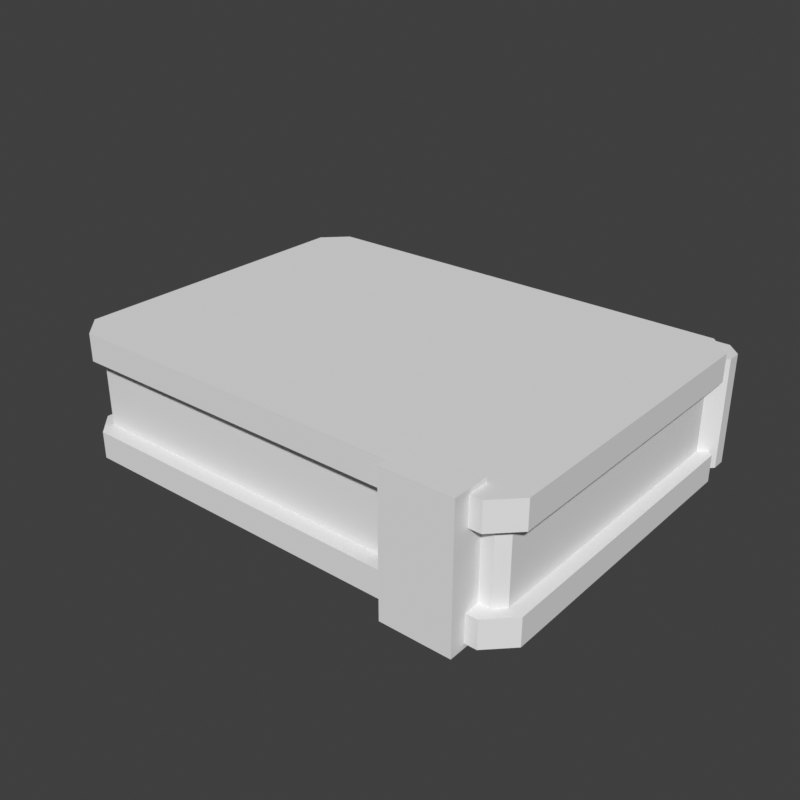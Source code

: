 # Source: accessory_hand_l-book-block.blend  (saved by Blender 5.2.45; exported with 4.5.12 LTS)
import bpy
from mathutils import Matrix  # noqa: F401  (used for matrix-valued properties, if any)

bpy.ops.wm.read_factory_settings(use_empty=True)
scene = bpy.context.scene
scene.name = 'Scene'

# ---- world
world_preview = bpy.data.worlds.new('Preview'); scene.world = world_preview
world_preview.use_nodes = True; world_preview.node_tree.nodes.clear()
_N = world_preview.node_tree.nodes; _L = world_preview.node_tree.links
n0 = _N.new('ShaderNodeBackground'); n0.name = 'Background'; n0.location = (-200, 100)
n0.inputs[0].default_value = (0.05, 0.05, 0.05, 1.0)
n1 = _N.new('ShaderNodeOutputWorld'); n1.name = 'World Output'; n1.location = (200, 100)
_L.new(n0.outputs[0], n1.inputs[0])
n1.is_active_output = True
world_preview.color = (0.807, 0.807, 0.807)

# ---- meshes
me_part_accessory_hand_l = bpy.data.meshes.new('part_accessory_hand_l')
me_part_accessory_hand_l.from_pydata([(0.7542, 0.064, 0.6617), (0.7502, 0.068, 0.6617), (0.5582, 0.068, 0.6617), (0.5542, 0.064, 0.6617), (0.5542, -0.066, 0.6617), (0.5582, -0.07, 0.6617), (0.7502, -0.07, 0.6617), (0.7542, -0.066, 0.6617), (0.7542, 0.064, 0.6937), (0.7502, 0.068, 0.6937), (0.5582, 0.068, 0.6937), (0.5542, 0.064, 0.6937), (0.5542, -0.066, 0.6937), (0.5582, -0.07, 0.6937), (0.7502, -0.07, 0.6937), (0.7542, -0.066, 0.6937), (0.7602, 0.065, 0.6497), (0.7502, 0.075, 0.6497), (0.5602, 0.075, 0.6497), (0.5502, 0.065, 0.6497), (0.5502, -0.067, 0.6497), (0.5602, -0.077, 0.6497), (0.7502, -0.077, 0.6497), (0.7602, -0.067, 0.6497), (0.7602, 0.065, 0.6617), (0.7502, 0.075, 0.6617), (0.5602, 0.075, 0.6617), (0.5502, 0.065, 0.6617), (0.5502, -0.067, 0.6617), (0.5602, -0.077, 0.6617), (0.7502, -0.077, 0.6617), (0.7602, -0.067, 0.6617), (0.7602, 0.065, 0.6937), (0.7502, 0.075, 0.6937), (0.5602, 0.075, 0.6937), (0.5502, 0.065, 0.6937), (0.5502, -0.067, 0.6937), (0.5602, -0.077, 0.6937), (0.7502, -0.077, 0.6937), (0.7602, -0.067, 0.6937), (0.7602, 0.065, 0.7057), (0.7502, 0.075, 0.7057), (0.5602, 0.075, 0.7057), (0.5502, 0.065, 0.7057), (0.5502, -0.067, 0.7057), (0.5602, -0.077, 0.7057), (0.7502, -0.077, 0.7057), (0.7602, -0.067, 0.7057), (0.7602, 0.076, 0.6537), (0.7542, 0.082, 0.6537), (0.5562, 0.082, 0.6537), (0.5502, 0.076, 0.6537), (0.5502, 0.07, 0.6537), (0.5562, 0.064, 0.6537), (0.7542, 0.064, 0.6537), (0.7602, 0.07, 0.6537), (0.7602, 0.076, 0.7017), (0.7542, 0.082, 0.7017), (0.5562, 0.082, 0.7017), (0.5502, 0.076, 0.7017), (0.5502, 0.07, 0.7017), (0.5562, 0.064, 0.7017), (0.7542, 0.064, 0.7017), (0.7602, 0.07, 0.7017), (0.7452, -0.068, 0.6477), (0.7152, -0.068, 0.6477), (0.7152, -0.084, 0.6477), (0.7452, -0.084, 0.6477), (0.7452, -0.068, 0.7077), (0.7152, -0.068, 0.7077), (0.7152, -0.084, 0.7077), (0.7452, -0.084, 0.7077)], [], [(0, 1, 9, 8), (1, 2, 10, 9), (2, 3, 11, 10), (3, 4, 12, 11), (4, 5, 13, 12), (5, 6, 14, 13), (6, 7, 15, 14), (7, 0, 8, 15), (7, 6, 5, 4), (7, 4, 3, 2), (7, 2, 1, 0), (8, 9, 10, 11), (8, 11, 12, 13), (8, 13, 14, 15), (16, 17, 25, 24), (17, 18, 26, 25), (18, 19, 27, 26), (19, 20, 28, 27), (20, 21, 29, 28), (21, 22, 30, 29), (22, 23, 31, 30), (23, 16, 24, 31), (23, 22, 21, 20), (23, 20, 19, 18), (23, 18, 17, 16), (24, 25, 26, 27), (24, 27, 28, 29), (24, 29, 30, 31), (32, 33, 41, 40), (33, 34, 42, 41), (34, 35, 43, 42), (35, 36, 44, 43), (36, 37, 45, 44), (37, 38, 46, 45), (38, 39, 47, 46), (39, 32, 40, 47), (39, 38, 37, 36), (39, 36, 35, 34), (39, 34, 33, 32), (40, 41, 42, 43), (40, 43, 44, 45), (40, 45, 46, 47), (48, 49, 57, 56), (49, 50, 58, 57), (50, 51, 59, 58), (51, 52, 60, 59), (52, 53, 61, 60), (53, 54, 62, 61), (54, 55, 63, 62), (55, 48, 56, 63), (55, 54, 53, 52), (55, 52, 51, 50), (55, 50, 49, 48), (56, 57, 58, 59), (56, 59, 60, 61), (56, 61, 62, 63), (64, 65, 69, 68), (65, 66, 70, 69), (66, 67, 71, 70), (67, 64, 68, 71), (67, 66, 65, 64), (68, 69, 70, 71)])
me_part_accessory_hand_l.update()

# ---- objects
ob_part_accessory_hand_l = bpy.data.objects.new('part_accessory_hand_l', me_part_accessory_hand_l)

# ---- transforms, parenting, visibility, modifiers, constraints
ob_part_accessory_hand_l.location = (0.0, 0.0, 0.0)

# ---- collection membership
scene.collection.objects.link(ob_part_accessory_hand_l)

# ---- scene / render settings (as saved in the file)
scene.frame_start = 1; scene.frame_end = 250; scene.frame_set(1)
scene.render.engine = 'BLENDER_WORKBENCH'
scene.render.image_settings.color_mode = 'RGB'
scene.render.resolution_x = 384
scene.render.resolution_y = 384
scene.render.fps = 30
scene.render.bake_bias = 0.0
scene.render.bake_samples = 0
scene.render.compositor_device = 'GPU'
scene.eevee.use_volume_custom_range = False
scene.eevee.fast_gi_thickness_near = 0.1
scene.eevee.fast_gi_thickness_far = 0.0
scene.eevee.ray_tracing_options.screen_trace_thickness = 0.1
scene.view_settings.view_transform = 'Standard'
bpy.context.view_layer.update()

# ---- added for rendering (the .blend has no active camera and no usable light): camera, sun
cam_auto = bpy.data.cameras.new('AutoCamera')
cam_auto.lens = 50.0
cam_auto.sensor_width = 36.0
cam_auto.clip_end = 1000.0
ob_auto_camera = bpy.data.objects.new('AutoCamera', cam_auto)
scene.collection.objects.link(ob_auto_camera)
ob_auto_camera.location = (0.909015, -0.305578, 0.880752)
ob_auto_camera.rotation_euler = (1.09748, -7.21219e-08, 0.694738)
scene.camera = ob_auto_camera
light_auto_sun = bpy.data.lights.new('AutoSun', 'SUN')
light_auto_sun.energy = 3.0
light_auto_sun.angle = 0.0523599
ob_auto_sun = bpy.data.objects.new('AutoSun', light_auto_sun)
scene.collection.objects.link(ob_auto_sun)
ob_auto_sun.rotation_euler = (0.872665, 0.174533, 0.523599)
bpy.context.view_layer.update()
